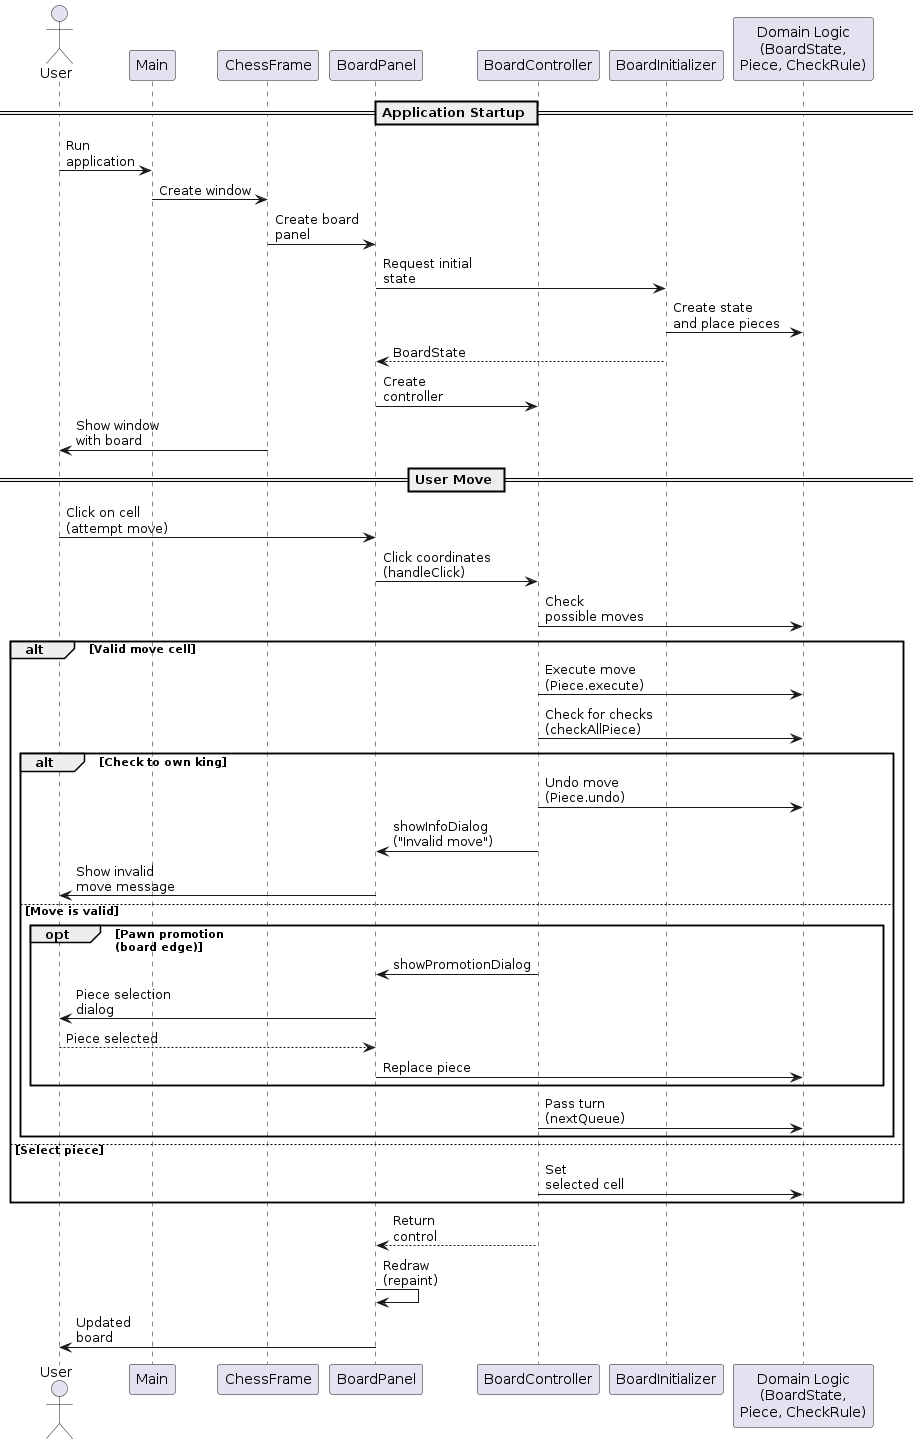

The diagram above was rendered by PlantUML. Its source (embedded in the PNG):
@startuml
skinparam maxMessageSize 150

actor User
participant Main
participant "ChessFrame" as ChessFrame
participant "BoardPanel" as BoardPanel
participant "BoardController" as Controller
participant "BoardInitializer" as Initializer
participant "Domain Logic\n(BoardState,\nPiece, CheckRule)" as Domain

== Application Startup ==
User -> Main: Run\napplication
Main -> ChessFrame: Create window
ChessFrame -> BoardPanel: Create board\npanel
BoardPanel -> Initializer: Request initial\nstate
Initializer -> Domain: Create state\nand place pieces
Initializer --> BoardPanel: BoardState
BoardPanel -> Controller: Create\ncontroller
ChessFrame -> User: Show window\nwith board

== User Move ==
User -> BoardPanel: Click on cell\n(attempt move)
BoardPanel -> Controller: Click coordinates\n(handleClick)
Controller -> Domain: Check\npossible moves
alt Valid move cell
    Controller -> Domain: Execute move\n(Piece.execute)
    Controller -> Domain: Check for checks\n(checkAllPiece)
    alt Check to own king
        Controller -> Domain: Undo move\n(Piece.undo)
        Controller -> BoardPanel: showInfoDialog\n("Invalid move")
        BoardPanel -> User: Show invalid\nmove message
    else Move is valid
        opt Pawn promotion\n(board edge)
            Controller -> BoardPanel: showPromotionDialog
            BoardPanel -> User: Piece selection\ndialog
            User --> BoardPanel: Piece selected
            BoardPanel -> Domain: Replace piece
        end
        Controller -> Domain: Pass turn\n(nextQueue)
    end
else Select piece
    Controller -> Domain: Set\nselected cell
end

Controller --> BoardPanel: Return\ncontrol
BoardPanel -> BoardPanel: Redraw\n(repaint)
BoardPanel -> User: Updated\nboard

@enduml